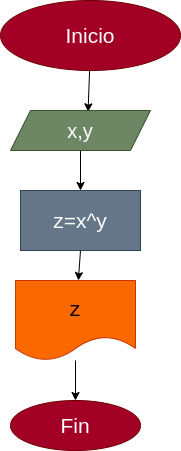

The diagram above was exported from draw.io. Its source (the exported page's mxGraphModel, read from the mxfile embedded in the PNG):
<mxGraphModel dx="520" dy="472" grid="1" gridSize="10" guides="1" tooltips="1" connect="1" arrows="1" fold="1" page="1" pageScale="1" pageWidth="827" pageHeight="1169" math="0" shadow="0">
  <root>
    <mxCell id="0" />
    <mxCell id="1" parent="0" />
    <mxCell id="7" style="edgeStyle=none;html=1;entryX=0.554;entryY=0.033;entryDx=0;entryDy=0;entryPerimeter=0;fontSize=21;" edge="1" parent="1" source="2" target="3">
      <mxGeometry relative="1" as="geometry" />
    </mxCell>
    <mxCell id="2" value="&lt;font style=&quot;font-size: 21px&quot;&gt;Inicio&lt;/font&gt;" style="ellipse;whiteSpace=wrap;html=1;fillColor=#a20025;fontColor=#ffffff;strokeColor=#6F0000;" vertex="1" parent="1">
      <mxGeometry x="185" y="110" width="180" height="70" as="geometry" />
    </mxCell>
    <mxCell id="8" style="edgeStyle=none;html=1;exitX=0.5;exitY=1;exitDx=0;exitDy=0;fontSize=21;" edge="1" parent="1" source="3" target="4">
      <mxGeometry relative="1" as="geometry" />
    </mxCell>
    <mxCell id="3" value="&lt;font style=&quot;font-size: 20px&quot;&gt;x,y&lt;/font&gt;" style="shape=parallelogram;perimeter=parallelogramPerimeter;whiteSpace=wrap;html=1;fixedSize=1;fillColor=#6d8764;fontColor=#ffffff;strokeColor=#3A5431;" vertex="1" parent="1">
      <mxGeometry x="195" y="220" width="140" height="40" as="geometry" />
    </mxCell>
    <mxCell id="9" style="edgeStyle=none;html=1;exitX=0.5;exitY=1;exitDx=0;exitDy=0;fontSize=21;" edge="1" parent="1" source="4" target="5">
      <mxGeometry relative="1" as="geometry" />
    </mxCell>
    <mxCell id="4" value="z=x^y" style="rounded=0;whiteSpace=wrap;html=1;fontSize=21;fillColor=#647687;fontColor=#ffffff;strokeColor=#314354;" vertex="1" parent="1">
      <mxGeometry x="205" y="300" width="120" height="60" as="geometry" />
    </mxCell>
    <mxCell id="10" style="edgeStyle=none;html=1;fontSize=21;" edge="1" parent="1" source="5" target="6">
      <mxGeometry relative="1" as="geometry" />
    </mxCell>
    <mxCell id="5" value="z" style="shape=document;whiteSpace=wrap;html=1;boundedLbl=1;fontSize=21;fillColor=#fa6800;fontColor=#000000;strokeColor=#C73500;" vertex="1" parent="1">
      <mxGeometry x="200" y="390" width="120" height="80" as="geometry" />
    </mxCell>
    <mxCell id="6" value="Fin" style="ellipse;whiteSpace=wrap;html=1;fontSize=21;fillColor=#a20025;fontColor=#ffffff;strokeColor=#6F0000;" vertex="1" parent="1">
      <mxGeometry x="195" y="510" width="130" height="50" as="geometry" />
    </mxCell>
  </root>
</mxGraphModel>